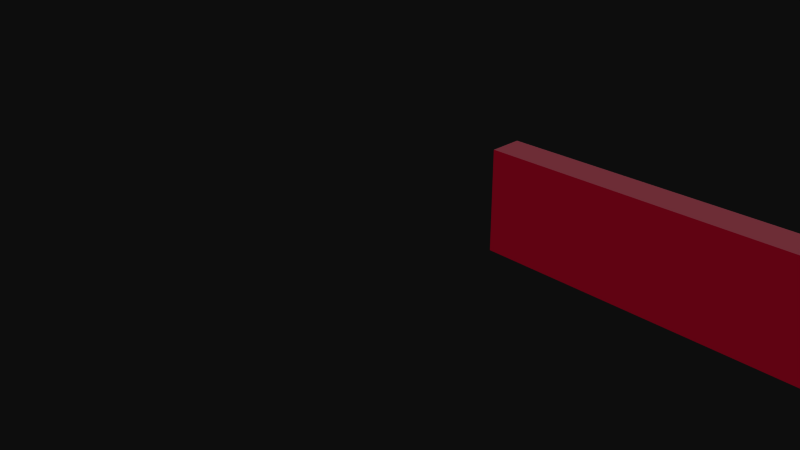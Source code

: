 # Source: SparkFun_Snappable_P-Board.blend  (saved by Blender 2.72.0; exported with 4.5.12 LTS)
import bpy
from mathutils import Matrix  # noqa: F401  (used for matrix-valued properties, if any)

bpy.ops.wm.read_factory_settings(use_empty=True)
scene = bpy.context.scene
scene.name = 'Scene'

# ---- collections
col_collection_1 = bpy.data.collections.new('Collection 1'); scene.collection.children.link(col_collection_1)

# ---- materials (node trees are filled in below, after node groups)
mat_mat_board = bpy.data.materials.new('mat_board')
mat_mat_board.alpha_threshold = 0.0
mat_mat_board.use_transparent_shadow = False
mat_mat_board.diffuse_color = (0.5961, 0.01569, 0.1098, 1.0)
mat_mat_board.specular_color = (0.33, 0.33, 0.33)
mat_mat_board.roughness = 0.5
mat_sparkfun_snappable_p_board_bottom_board = bpy.data.materials.new('SparkFun_Snappable_P_Board_bottom_board')
mat_sparkfun_snappable_p_board_bottom_board.alpha_threshold = 0.0
mat_sparkfun_snappable_p_board_bottom_board.use_transparent_shadow = False
mat_sparkfun_snappable_p_board_bottom_board.diffuse_color = (0.6471, 0.2549, 0.3176, 1.0)
mat_sparkfun_snappable_p_board_bottom_board.specular_color = (0.33, 0.33, 0.33)
mat_sparkfun_snappable_p_board_bottom_board.roughness = 0.5
mat_sparkfun_snappable_p_board_top_board = bpy.data.materials.new('SparkFun_Snappable_P_Board_top_board')
mat_sparkfun_snappable_p_board_top_board.alpha_threshold = 0.0
mat_sparkfun_snappable_p_board_top_board.use_transparent_shadow = False
mat_sparkfun_snappable_p_board_top_board.diffuse_color = (0.651, 0.2667, 0.3255, 1.0)
mat_sparkfun_snappable_p_board_top_board.specular_color = (0.33, 0.33, 0.33)
mat_sparkfun_snappable_p_board_top_board.roughness = 0.5

# ---- material node trees

# ---- world
world_world = bpy.data.worlds.new('World'); scene.world = world_world
world_world.color = (0.05088, 0.05088, 0.05088)
world_world.use_sun_shadow = False
world_world.sun_shadow_jitter_overblur = 0.0
world_world.cycles.sampling_method = 'MANUAL'
world_world.cycles.sample_map_resolution = 256

# ---- cameras
cam_camera = bpy.data.cameras.new('Camera')
cam_camera.clip_end = 100.0
cam_camera.lens = 35.0
cam_camera.sensor_width = 32.0
cam_camera.sensor_height = 18.0
cam_camera.ortho_scale = 7.314
cam_camera.dof.focus_distance = 0.0
cam_camera.dof.aperture_fstop = 128.0

# ---- meshes
me_mesh1_pcbgroup_model = bpy.data.meshes.new('Mesh1 pcbgroup Model')
me_mesh1_pcbgroup_model.from_pydata([(129.5, -0.8, -2.794), (129.5, -0.8, -2.286), (0.0, -0.8, -2.286), (0.0, -0.8, -2.794), (129.5, 0.8, -2.794), (129.5, 0.8, -2.286), (0.0, 0.8, -2.794), (0.0, 0.8, -2.286)], [], [(0, 1, 2, 3), (1, 0, 4, 5), (5, 4, 6, 7), (0, 3, 6, 4), (7, 6, 3, 2), (5, 7, 2, 1)])
me_mesh1_pcbgroup_model.polygons.foreach_set('material_index', [1, 0, 2, 0, 0, 0])
_uv = me_mesh1_pcbgroup_model.uv_layers.new(name='UVMap')
_uv.uv.foreach_set('vector', [-1.0, 0.07778, -1.0, 0.07037, 0.0, 0.07037, 0.0, 0.07778, 190.0, 0.0, 210.0, 0.0, 210.0, 62.99, 190.0, 62.99, 1.0, 0.07037, 1.0, 0.07778, 0.0, 0.07778, 0.0, 0.07037, -5100.0, 0.0, 0.0, 0.0, 0.0, 62.99, -5100.0, 62.99, -190.0, 62.99, -210.0, 62.99, -210.0, 0.0, -190.0, 0.0, 5100.0, 62.99, 0.0, 62.99, 0.0, 0.0, 5100.0, 0.0])
me_mesh1_pcbgroup_model.materials.append(mat_mat_board)
me_mesh1_pcbgroup_model.materials.append(mat_sparkfun_snappable_p_board_bottom_board)
me_mesh1_pcbgroup_model.materials.append(mat_sparkfun_snappable_p_board_top_board)
me_mesh1_pcbgroup_model.use_remesh_preserve_volume = False
me_mesh1_pcbgroup_model.use_remesh_preserve_attributes = False
me_mesh1_pcbgroup_model.use_mirror_vertex_groups = False
me_mesh1_pcbgroup_model.update()

# ---- objects
ob_mesh1_pcbgroup_model = bpy.data.objects.new('Mesh1 pcbgroup Model', me_mesh1_pcbgroup_model)
ob_camera = bpy.data.objects.new('Camera', cam_camera)

# ---- transforms, parenting, visibility, modifiers, constraints
ob_mesh1_pcbgroup_model.location = (0.0, 0.0, 0.0)
ob_mesh1_pcbgroup_model.rotation_euler = (1.571, -0.0, 0.0)
ob_mesh1_pcbgroup_model.lineart.crease_threshold = 0.0
ob_camera.location = (7.481, -6.508, 5.344)
ob_camera.rotation_euler = (1.109, 0.01082, 0.8149)
ob_camera.lock_rotations_4d = False
ob_camera.empty_display_type = 'ARROWS'
ob_camera.color = (0.0, 0.0, 0.0, 0.0)
ob_camera.display_type = 'WIRE'
ob_camera.lineart.crease_threshold = 0.0

# ---- collection membership
col_collection_1.objects.link(ob_mesh1_pcbgroup_model)
col_collection_1.objects.link(ob_camera)

# ---- scene / render settings (as saved in the file)
scene.camera = ob_camera
scene.frame_start = 1; scene.frame_end = 250; scene.frame_set(1)
scene.render.engine = 'BLENDER_EEVEE_NEXT'
scene.render.resolution_percentage = 50
scene.render.dither_intensity = 0.0
scene.cycles.use_denoising = False
scene.cycles.samples = 10
scene.cycles.sampling_pattern = 'TABULATED_SOBOL'
scene.cycles.light_sampling_threshold = 0.0
scene.cycles.use_adaptive_sampling = False
scene.cycles.use_light_tree = False
scene.cycles.blur_glossy = 0.0
scene.cycles.pixel_filter_type = 'GAUSSIAN'
scene.cycles.sample_clamp_indirect = 0.0
scene.view_settings.view_transform = 'Raw'
bpy.context.view_layer.update()

# ---- added for rendering (the .blend has no usable light): sun
light_auto_sun = bpy.data.lights.new('AutoSun', 'SUN')
light_auto_sun.energy = 3.0
light_auto_sun.angle = 0.0523599
ob_auto_sun = bpy.data.objects.new('AutoSun', light_auto_sun)
scene.collection.objects.link(ob_auto_sun)
ob_auto_sun.rotation_euler = (0.872665, 0.174533, 0.523599)
bpy.context.view_layer.update()
